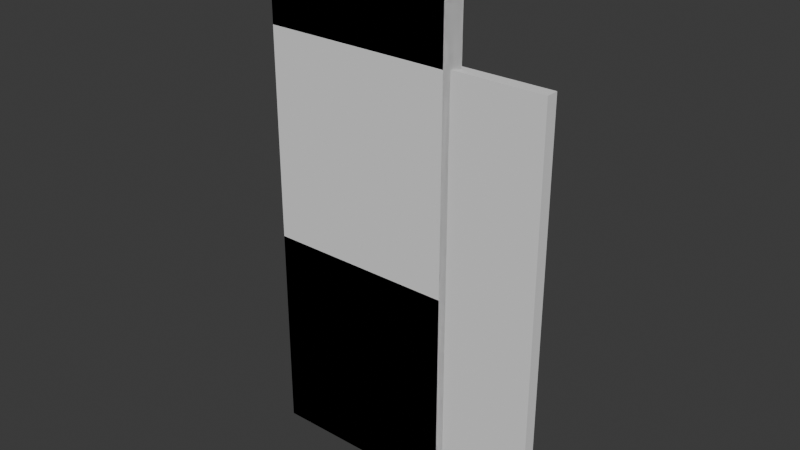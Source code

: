 # Source: CQBAssetsAlt.blend  (saved by Blender 5.2.45; exported with 4.5.12 LTS)
import bpy
from mathutils import Matrix  # noqa: F401  (used for matrix-valued properties, if any)

bpy.ops.wm.read_factory_settings(use_empty=True)
scene = bpy.context.scene
scene.name = 'Scene'

# ---- collections
col_collection = bpy.data.collections.new('Collection'); scene.collection.children.link(col_collection)

# ---- world
world_world = bpy.data.worlds.new('World'); scene.world = world_world
world_world.use_nodes = True; world_world.node_tree.nodes.clear()
_N = world_world.node_tree.nodes; _L = world_world.node_tree.links
n0 = _N.new('ShaderNodeOutputWorld'); n0.name = 'World Output'; n0.location = (200, 100)
n1 = _N.new('ShaderNodeBackground'); n1.name = 'Background'; n1.location = (-200, 100)
n1.inputs[0].default_value = (0.05088, 0.05088, 0.05088, 1.0)
_L.new(n1.outputs[0], n0.inputs[0])
n0.is_active_output = True
world_world.color = (0.05088, 0.05088, 0.05088)
world_world.sun_shadow_jitter_overblur = 0.0

# ---- meshes
me_cube_001 = bpy.data.meshes.new('Cube.001')
me_cube_001.from_pydata([(-0.5, 0.0, 0.0), (-0.5, 0.0, 2.5), (0.5, 0.0, 0.0), (0.5, 0.0, 2.5), (-0.45, 0.05, 0.0), (-0.45, -0.05, 2.5), (-0.45, 0.05, 2.5), (-0.45, -0.05, 0.0), (0.45, 0.05, 2.5), (0.45, -0.05, 0.0), (0.45, 0.05, 0.0), (0.45, -0.05, 2.5)], [], [(7, 5, 1, 0), (6, 1, 5), (10, 2, 9), (10, 8, 3, 2), (0, 1, 6, 4), (0, 4, 7), (8, 6, 5, 11), (9, 11, 5, 7), (2, 3, 11, 9), (3, 8, 11), (4, 6, 8, 10), (4, 10, 9, 7)])
_uv = me_cube_001.uv_layers.new(name='UVMap')
_uv.uv.foreach_set('vector', [0.375, 0.875, 0.625, 0.875, 0.625, 1.0, 0.375, 1.0, 0.75, 0.5, 0.875, 0.75, 0.75, 0.75, 0.3, 0.5, 0.375, 0.75, 0.3, 0.75, 0.375, 0.425, 0.625, 0.425, 0.625, 0.5, 0.375, 0.5, 0.375, 0.25, 0.625, 0.25, 0.625, 0.375, 0.375, 0.375, 0.125, 0.5, 0.25, 0.5, 0.25, 0.75, 0.7, 0.5, 0.75, 0.5, 0.75, 0.75, 0.7, 0.75, 0.375, 0.825, 0.625, 0.825, 0.625, 0.875, 0.375, 0.875, 0.375, 0.75, 0.625, 0.75, 0.625, 0.825, 0.375, 0.825, 0.625, 0.5, 0.7, 0.5, 0.7, 0.75, 0.375, 0.375, 0.625, 0.375, 0.625, 0.425, 0.375, 0.425, 0.25, 0.5, 0.3, 0.5, 0.3, 0.75, 0.25, 0.75])
me_cube_001.update()
me_cube_002 = bpy.data.meshes.new('Cube.002')
me_cube_002.from_pydata([(-0.5, 0.0, 2.0), (-0.5, 0.0, 2.5), (0.5, 0.0, 2.0), (0.5, 0.0, 2.5), (0.45, 0.05, 2.0), (-0.45, 0.05, 2.0), (-0.45, 0.05, 2.5), (0.45, 0.05, 2.5), (-0.45, -0.05, 2.0), (0.45, -0.05, 2.0), (0.45, -0.05, 2.5), (-0.45, -0.05, 2.5), (-0.5, 0.0, 0.0), (-0.45, 0.05, 0.0), (0.5, 0.0, 0.0), (0.45, -0.05, 0.0), (0.45, 0.05, 0.0), (-0.45, -0.05, 0.0)], [], [(4, 7, 3, 2), (8, 11, 1, 0), (5, 8, 17, 13), (6, 1, 11), (3, 7, 10), (7, 6, 11, 10), (0, 5, 13, 12), (5, 4, 9, 8), (2, 3, 10, 9), (9, 10, 11, 8), (0, 1, 6, 5), (5, 6, 7, 4), (16, 14, 15), (12, 13, 17), (8, 0, 12, 17), (9, 4, 16, 15), (4, 2, 14, 16), (2, 9, 15, 14)])
_uv = me_cube_002.uv_layers.new(name='UVMap')
_uv.uv.foreach_set('vector', [0.375, 0.4167, 0.625, 0.4167, 0.625, 0.5, 0.375, 0.5, 0.375, 0.9167, 0.625, 0.9167, 0.625, 1.0, 0.375, 1.0, 0.2083, 0.5, 0.2083, 0.75, 0.2083, 0.75, 0.2083, 0.5, 0.7917, 0.5, 0.875, 0.75, 0.7917, 0.75, 0.625, 0.5, 0.7083, 0.5, 0.7083, 0.75, 0.7083, 0.5, 0.7917, 0.5, 0.7917, 0.75, 0.7083, 0.75, 0.375, 0.25, 0.375, 0.3333, 0.375, 0.3333, 0.375, 0.25, 0.2083, 0.5, 0.2917, 0.5, 0.2917, 0.75, 0.2083, 0.75, 0.375, 0.75, 0.625, 0.75, 0.625, 0.8333, 0.375, 0.8333, 0.375, 0.8333, 0.625, 0.8333, 0.625, 0.9167, 0.375, 0.9167, 0.375, 0.25, 0.625, 0.25, 0.625, 0.3333, 0.375, 0.3333, 0.375, 0.3333, 0.625, 0.3333, 0.625, 0.4167, 0.375, 0.4167, 0.2917, 0.5, 0.375, 0.75, 0.2917, 0.75, 0.125, 0.5, 0.2083, 0.5, 0.2083, 0.75, 0.375, 0.9167, 0.375, 1.0, 0.375, 1.0, 0.375, 0.9167, 0.2917, 0.75, 0.2917, 0.5, 0.2917, 0.5, 0.2917, 0.75, 0.375, 0.4167, 0.375, 0.5, 0.375, 0.5, 0.375, 0.4167, 0.375, 0.75, 0.375, 0.8333, 0.375, 0.8333, 0.375, 0.75])
me_cube_002.update()
me_cube_003 = bpy.data.meshes.new('Cube.003')
me_cube_003.from_pydata([(-0.5, 0.0, 2.0), (-0.5, 0.0, 2.5), (0.5, 0.0, 2.0), (0.5, 0.0, 2.5), (0.45, 0.05, 2.0), (-0.45, 0.05, 2.0), (-0.45, 0.05, 2.5), (0.45, 0.05, 2.5), (-0.45, -0.05, 2.0), (0.45, -0.05, 2.0), (0.45, -0.05, 2.5), (-0.45, -0.05, 2.5), (-0.5, 0.0, 1.0), (-0.45, 0.05, 1.0), (0.5, 0.0, 1.0), (0.45, -0.05, 1.0), (0.45, 0.05, 1.0), (-0.45, -0.05, 1.0), (-0.5, 0.0, 0.0), (-0.45, 0.05, 0.0), (0.5, 0.0, 0.0), (0.45, -0.05, 0.0), (0.45, 0.05, 0.0), (-0.45, -0.05, 0.0)], [], [(4, 7, 3, 2), (8, 11, 1, 0), (5, 8, 17, 13), (6, 1, 11), (3, 7, 10), (7, 6, 11, 10), (0, 5, 13, 12), (5, 4, 9, 8), (2, 3, 10, 9), (9, 10, 11, 8), (0, 1, 6, 5), (5, 6, 7, 4), (14, 15, 21, 20), (17, 12, 18, 23), (8, 0, 12, 17), (9, 4, 16, 15), (4, 2, 14, 16), (2, 9, 15, 14), (22, 20, 21), (18, 19, 23), (12, 13, 19, 18), (16, 14, 20, 22), (16, 22, 19, 13), (17, 15, 16, 13), (23, 21, 15, 17), (23, 19, 22, 21)])
_uv = me_cube_003.uv_layers.new(name='UVMap')
_uv.uv.foreach_set('vector', [0.375, 0.4167, 0.625, 0.4167, 0.625, 0.5, 0.375, 0.5, 0.375, 0.9167, 0.625, 0.9167, 0.625, 1.0, 0.375, 1.0, 0.2083, 0.5, 0.2083, 0.75, 0.2083, 0.75, 0.2083, 0.5, 0.7917, 0.5, 0.875, 0.75, 0.7917, 0.75, 0.625, 0.5, 0.7083, 0.5, 0.7083, 0.75, 0.7083, 0.5, 0.7917, 0.5, 0.7917, 0.75, 0.7083, 0.75, 0.375, 0.25, 0.375, 0.3333, 0.375, 0.3333, 0.375, 0.25, 0.2083, 0.5, 0.2917, 0.5, 0.2917, 0.75, 0.2083, 0.75, 0.375, 0.75, 0.625, 0.75, 0.625, 0.8333, 0.375, 0.8333, 0.375, 0.8333, 0.625, 0.8333, 0.625, 0.9167, 0.375, 0.9167, 0.375, 0.25, 0.625, 0.25, 0.625, 0.3333, 0.375, 0.3333, 0.375, 0.3333, 0.625, 0.3333, 0.625, 0.4167, 0.375, 0.4167, 0.375, 0.75, 0.375, 0.8333, 0.375, 0.8333, 0.375, 0.75, 0.375, 0.9167, 0.375, 1.0, 0.375, 1.0, 0.375, 0.9167, 0.375, 0.9167, 0.375, 1.0, 0.375, 1.0, 0.375, 0.9167, 0.2917, 0.75, 0.2917, 0.5, 0.2917, 0.5, 0.2917, 0.75, 0.375, 0.4167, 0.375, 0.5, 0.375, 0.5, 0.375, 0.4167, 0.375, 0.75, 0.375, 0.8333, 0.375, 0.8333, 0.375, 0.75, 0.2917, 0.5, 0.375, 0.75, 0.2917, 0.75, 0.125, 0.5, 0.2083, 0.5, 0.2083, 0.75, 0.375, 0.25, 0.375, 0.3333, 0.375, 0.3333, 0.375, 0.25, 0.375, 0.4167, 0.375, 0.5, 0.375, 0.5, 0.375, 0.4167, 0.375, 0.4167, 0.375, 0.4167, 0.375, 0.3333, 0.375, 0.3333, 0.2083, 0.75, 0.2917, 0.75, 0.2917, 0.5, 0.375, 0.3333, 0.375, 0.9167, 0.375, 0.8333, 0.375, 0.8333, 0.2083, 0.75, 0.375, 0.9167, 0.375, 0.3333, 0.2917, 0.5, 0.375, 0.8333])
me_cube_003.update()
me_cube = bpy.data.meshes.new('Cube')
me_cube.from_pydata([(0.0, -0.03, 0.0), (0.0, -0.03, 2.0), (0.0, 0.03, 0.0), (0.0, 0.03, 2.0), (0.9, -0.03, 0.0), (0.9, -0.03, 2.0), (0.9, 0.03, 0.0), (0.9, 0.03, 2.0)], [], [(0, 1, 3, 2), (2, 3, 7, 6), (6, 7, 5, 4), (4, 5, 1, 0), (2, 6, 4, 0), (7, 3, 1, 5)])
_uv = me_cube.uv_layers.new(name='UVMap')
_uv.uv.foreach_set('vector', [0.375, 0.0, 0.625, 0.0, 0.625, 0.25, 0.375, 0.25, 0.375, 0.25, 0.625, 0.25, 0.625, 0.5, 0.375, 0.5, 0.375, 0.5, 0.625, 0.5, 0.625, 0.75, 0.375, 0.75, 0.375, 0.75, 0.625, 0.75, 0.625, 1.0, 0.375, 1.0, 0.125, 0.5, 0.375, 0.5, 0.375, 0.75, 0.125, 0.75, 0.625, 0.5, 0.875, 0.5, 0.875, 0.75, 0.625, 0.75])
me_cube.update()

# ---- objects
ob_wallalt = bpy.data.objects.new('WallAlt', me_cube_001)
ob_walldoorwayalt = bpy.data.objects.new('WallDoorwayAlt', me_cube_002)
ob_wallwindowalt = bpy.data.objects.new('WallWindowAlt', me_cube_003)
ob_door = bpy.data.objects.new('Door', me_cube)

# ---- transforms, parenting, visibility, modifiers, constraints
ob_wallalt.location = (0.0, 0.0, 0.0)
ob_walldoorwayalt.location = (0.0, 0.0, 0.0)
ob_wallwindowalt.location = (0.0, 0.0, 0.0)
ob_door.location = (0.0, 0.0, 0.0)

# ---- collection membership
col_collection.objects.link(ob_wallalt)
col_collection.objects.link(ob_walldoorwayalt)
col_collection.objects.link(ob_wallwindowalt)
col_collection.objects.link(ob_door)

# ---- scene / render settings (as saved in the file)
scene.frame_start = 1; scene.frame_end = 250; scene.frame_set(1)
scene.render.engine = 'BLENDER_EEVEE_NEXT'
scene.render.bake_bias = 0.0
scene.render.bake_samples = 0
scene.render.compositor_device = 'GPU'
scene.eevee.use_volume_custom_range = False
scene.eevee.fast_gi_thickness_near = 0.1
scene.eevee.fast_gi_thickness_far = 0.0
scene.eevee.ray_tracing_options.screen_trace_thickness = 0.1
bpy.context.view_layer.update()

# ---- added for rendering (the .blend has no active camera and no usable light): camera, sun
cam_auto = bpy.data.cameras.new('AutoCamera')
cam_auto.lens = 50.0
cam_auto.sensor_width = 36.0
cam_auto.clip_end = 1000.0
ob_auto_camera = bpy.data.objects.new('AutoCamera', cam_auto)
scene.collection.objects.link(ob_auto_camera)
ob_auto_camera.location = (2.85267, -3.1832, 3.37214)
ob_auto_camera.rotation_euler = (1.09748, -7.21219e-08, 0.694738)
scene.camera = ob_auto_camera
light_auto_sun = bpy.data.lights.new('AutoSun', 'SUN')
light_auto_sun.energy = 3.0
light_auto_sun.angle = 0.0523599
ob_auto_sun = bpy.data.objects.new('AutoSun', light_auto_sun)
scene.collection.objects.link(ob_auto_sun)
ob_auto_sun.rotation_euler = (0.872665, 0.174533, 0.523599)
bpy.context.view_layer.update()
